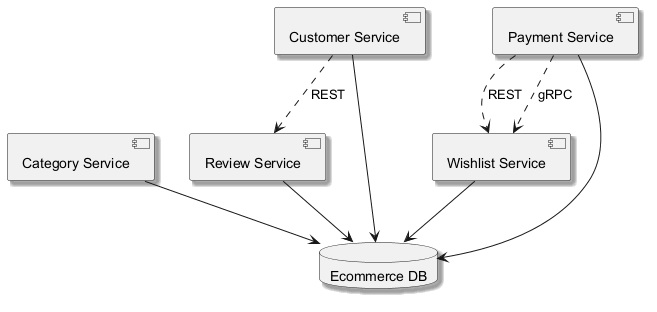

The diagram above was rendered by PlantUML. Its source (embedded in the PNG):
@startuml
skinparam backgroundColor #FFFFFF
skinparam classBackgroundColor #F3E5F5
skinparam classBorderColor #6A1B9A
skinparam shadowing true
component "Wishlist Service" as C_WishlistService
component "Category Service" as C_CategoryService
component "Customer Service" as C_CustomerService
component "Review Service" as C_ReviewService
component "Payment Service" as C_PaymentService
database "Ecommerce DB" as DB_ecommerce
C_WishlistService --> DB_ecommerce
C_CategoryService --> DB_ecommerce
C_CustomerService --> DB_ecommerce
C_ReviewService --> DB_ecommerce
C_PaymentService --> DB_ecommerce
C_PaymentService ..> C_WishlistService : REST
C_CustomerService ..> C_ReviewService : REST
C_PaymentService ..> C_WishlistService : gRPC
@enduml